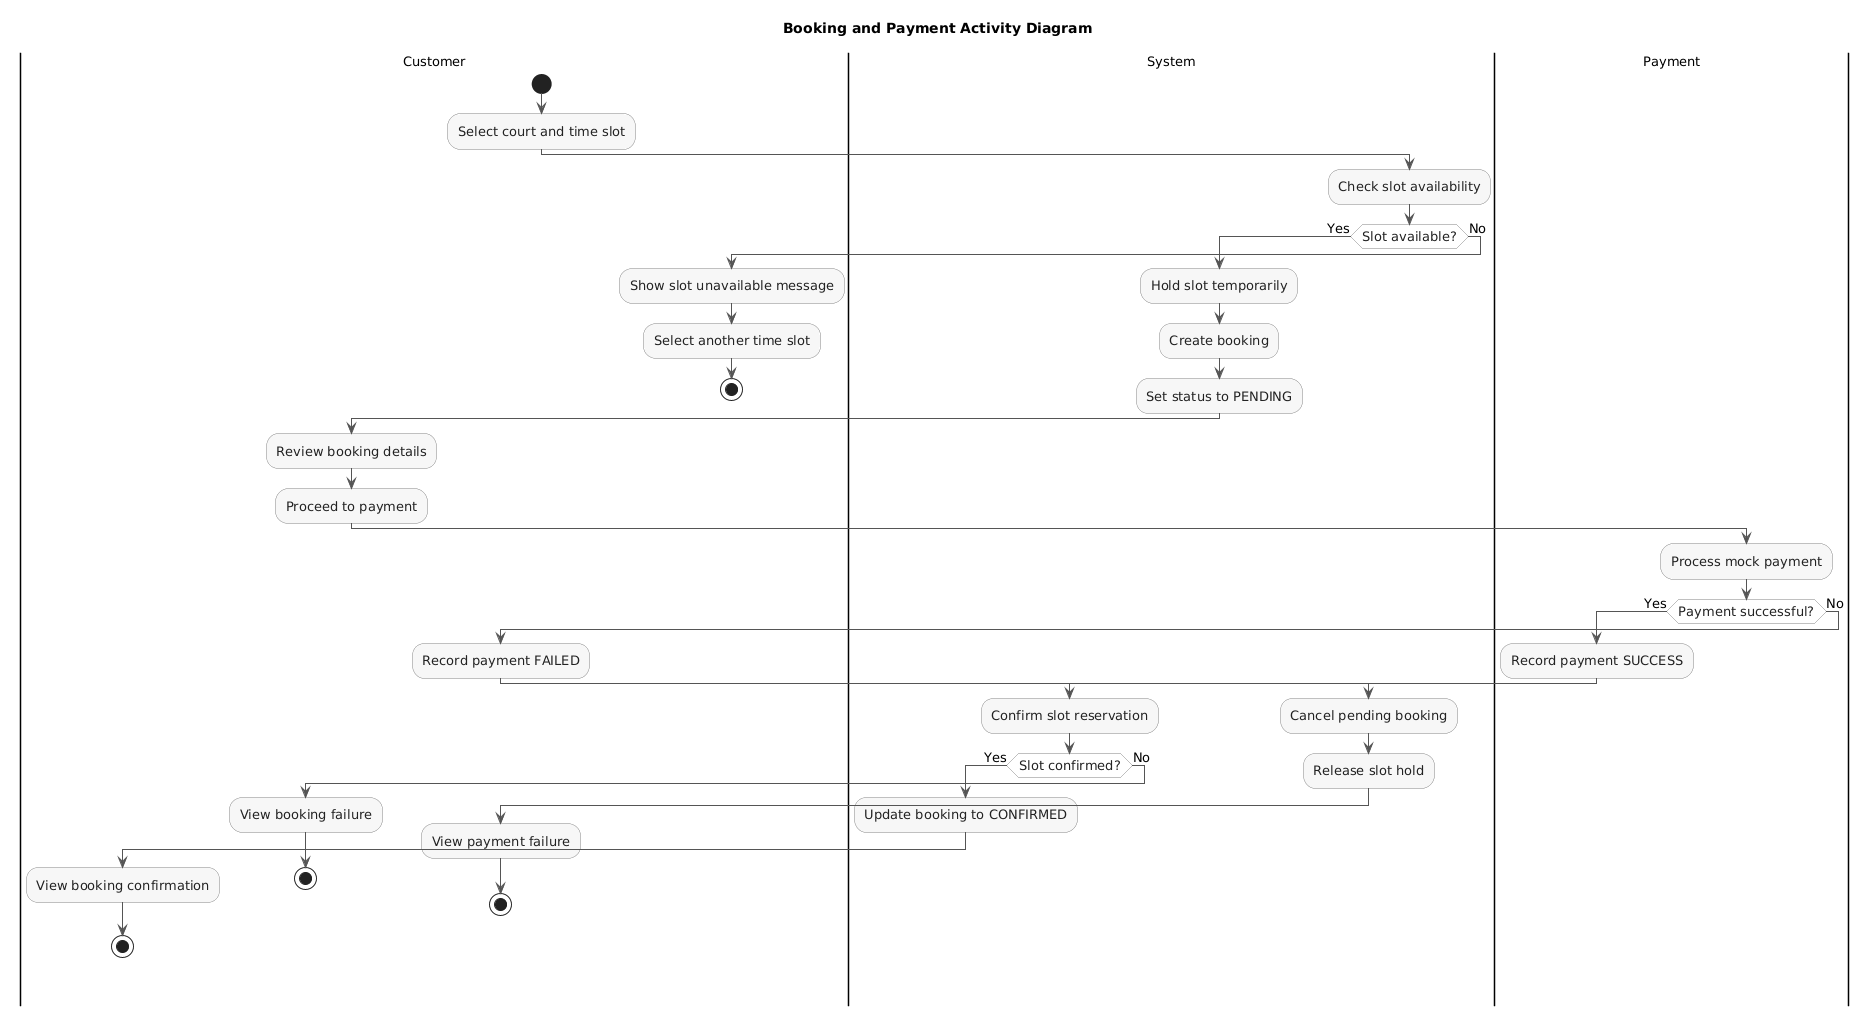

The diagram above was rendered by PlantUML. Its source (embedded in the PNG):
@startuml
title Booking and Payment Activity Diagram

skinparam shadowing false
skinparam defaultFontName Arial
skinparam defaultFontSize 13
skinparam linetype ortho
skinparam nodesep 55
skinparam ranksep 45

skinparam activity {
    BackgroundColor #F7F7F7
    BorderColor #888888
    DiamondBackgroundColor white
    DiamondBorderColor #888888
    ArrowColor #555555
    FontColor #222222
}

|Customer|
start
:Select court and time slot;

|System|
:Check slot availability;

if (Slot available?) then (Yes)
    :Hold slot temporarily;
    :Create booking;
    :Set status to PENDING;

    |Customer|
    :Review booking details;
    :Proceed to payment;

    |Payment|
    :Process mock payment;

    if (Payment successful?) then (Yes)
        :Record payment SUCCESS;

        |System|
        :Confirm slot reservation;

        if (Slot confirmed?) then (Yes)
            :Update booking to CONFIRMED;

            |Customer|
            :View booking confirmation;
            stop
        else (No)
            :View booking failure;
            stop
        endif

    else (No)
        :Record payment FAILED;

        |System|
        :Cancel pending booking;
        :Release slot hold;

        |Customer|
        :View payment failure;
        stop
    endif

else (No)
    :Show slot unavailable message;

    |Customer|
    :Select another time slot;
    stop
endif
@enduml